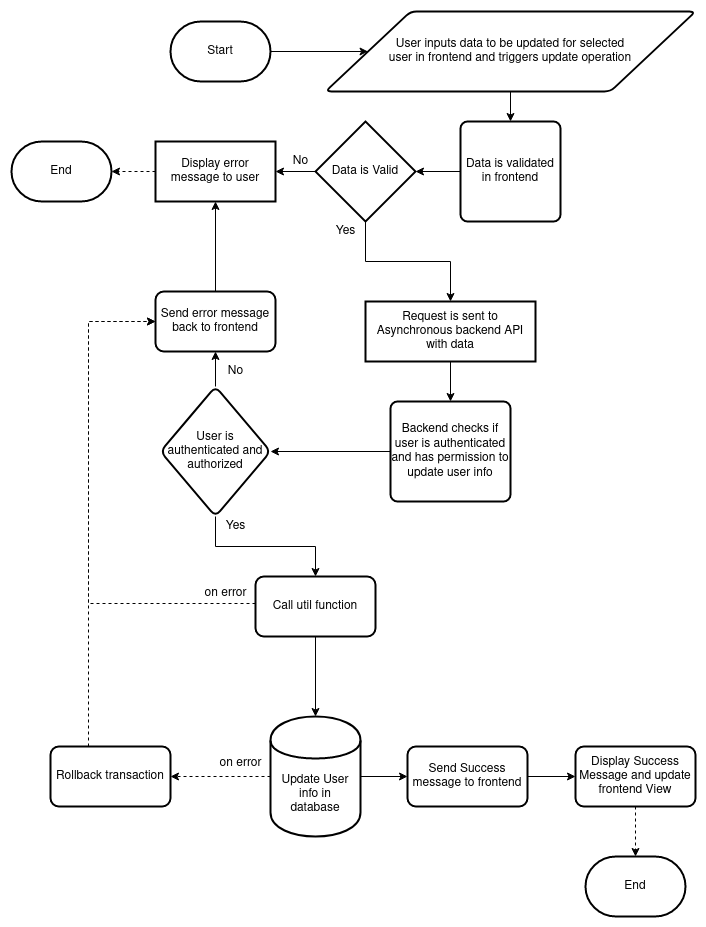

The diagram above was exported from draw.io. Its source (the exported page's mxGraphModel, read from the mxfile embedded in the PNG):
<mxGraphModel dx="1016" dy="1191" grid="1" gridSize="10" guides="1" tooltips="1" connect="1" arrows="1" fold="1" page="1" pageScale="1" pageWidth="850" pageHeight="1100" math="0" shadow="0">
  <root>
    <mxCell id="wWphUYBo3796ojH4ghle-0" />
    <mxCell id="wWphUYBo3796ojH4ghle-1" parent="wWphUYBo3796ojH4ghle-0" />
    <mxCell id="wWphUYBo3796ojH4ghle-2" value="Start" style="strokeWidth=2;html=1;shape=mxgraph.flowchart.terminator;whiteSpace=wrap;" vertex="1" parent="wWphUYBo3796ojH4ghle-1">
      <mxGeometry x="242" y="58" width="100" height="60" as="geometry" />
    </mxCell>
    <mxCell id="wWphUYBo3796ojH4ghle-3" value="" style="edgeStyle=orthogonalEdgeStyle;rounded=0;orthogonalLoop=1;jettySize=auto;html=1;startArrow=classic;startFill=1;endArrow=none;endFill=0;" edge="1" parent="wWphUYBo3796ojH4ghle-1" source="wWphUYBo3796ojH4ghle-4" target="wWphUYBo3796ojH4ghle-2">
      <mxGeometry relative="1" as="geometry" />
    </mxCell>
    <mxCell id="wWphUYBo3796ojH4ghle-4" value="&lt;div&gt;User inputs data to be updated for selected&lt;/div&gt;&lt;div&gt;user in frontend and triggers update operation&lt;/div&gt;" style="shape=parallelogram;html=1;strokeWidth=2;perimeter=parallelogramPerimeter;whiteSpace=wrap;rounded=1;arcSize=12;size=0.23;" vertex="1" parent="wWphUYBo3796ojH4ghle-1">
      <mxGeometry x="397" y="48" width="370" height="80" as="geometry" />
    </mxCell>
    <mxCell id="wWphUYBo3796ojH4ghle-5" value="" style="edgeStyle=orthogonalEdgeStyle;rounded=0;orthogonalLoop=1;jettySize=auto;html=1;startArrow=classic;startFill=1;endArrow=none;endFill=0;" edge="1" parent="wWphUYBo3796ojH4ghle-1" source="wWphUYBo3796ojH4ghle-6" target="wWphUYBo3796ojH4ghle-4">
      <mxGeometry relative="1" as="geometry" />
    </mxCell>
    <mxCell id="wWphUYBo3796ojH4ghle-6" value="Data is validated in frontend" style="rounded=1;whiteSpace=wrap;html=1;absoluteArcSize=1;arcSize=14;strokeWidth=2;" vertex="1" parent="wWphUYBo3796ojH4ghle-1">
      <mxGeometry x="532" y="158" width="100" height="100" as="geometry" />
    </mxCell>
    <mxCell id="wWphUYBo3796ojH4ghle-7" value="" style="edgeStyle=orthogonalEdgeStyle;rounded=0;orthogonalLoop=1;jettySize=auto;html=1;startArrow=classic;startFill=1;endArrow=none;endFill=0;" edge="1" parent="wWphUYBo3796ojH4ghle-1" source="wWphUYBo3796ojH4ghle-10" target="wWphUYBo3796ojH4ghle-6">
      <mxGeometry relative="1" as="geometry" />
    </mxCell>
    <mxCell id="wWphUYBo3796ojH4ghle-8" value="" style="edgeStyle=orthogonalEdgeStyle;rounded=0;orthogonalLoop=1;jettySize=auto;html=1;startArrow=none;startFill=0;endArrow=classic;endFill=1;" edge="1" parent="wWphUYBo3796ojH4ghle-1" source="wWphUYBo3796ojH4ghle-10" target="wWphUYBo3796ojH4ghle-12">
      <mxGeometry relative="1" as="geometry" />
    </mxCell>
    <mxCell id="wWphUYBo3796ojH4ghle-9" value="" style="edgeStyle=orthogonalEdgeStyle;rounded=0;orthogonalLoop=1;jettySize=auto;html=1;startArrow=none;startFill=0;endArrow=classic;endFill=1;" edge="1" parent="wWphUYBo3796ojH4ghle-1" source="wWphUYBo3796ojH4ghle-10" target="wWphUYBo3796ojH4ghle-15">
      <mxGeometry relative="1" as="geometry" />
    </mxCell>
    <mxCell id="wWphUYBo3796ojH4ghle-10" value="Data is Valid" style="strokeWidth=2;html=1;shape=mxgraph.flowchart.decision;whiteSpace=wrap;" vertex="1" parent="wWphUYBo3796ojH4ghle-1">
      <mxGeometry x="387" y="158" width="100" height="100" as="geometry" />
    </mxCell>
    <mxCell id="wWphUYBo3796ojH4ghle-11" value="" style="edgeStyle=orthogonalEdgeStyle;rounded=0;orthogonalLoop=1;jettySize=auto;html=1;dashed=1;startArrow=none;startFill=0;endArrow=classic;endFill=1;" edge="1" parent="wWphUYBo3796ojH4ghle-1" source="wWphUYBo3796ojH4ghle-12" target="wWphUYBo3796ojH4ghle-43">
      <mxGeometry relative="1" as="geometry" />
    </mxCell>
    <mxCell id="wWphUYBo3796ojH4ghle-12" value="Display error message to user" style="whiteSpace=wrap;html=1;strokeWidth=2;" vertex="1" parent="wWphUYBo3796ojH4ghle-1">
      <mxGeometry x="227" y="178" width="120" height="60" as="geometry" />
    </mxCell>
    <mxCell id="wWphUYBo3796ojH4ghle-13" value="No" style="text;html=1;align=center;verticalAlign=middle;resizable=0;points=[];autosize=1;" vertex="1" parent="wWphUYBo3796ojH4ghle-1">
      <mxGeometry x="357" y="188" width="30" height="20" as="geometry" />
    </mxCell>
    <mxCell id="wWphUYBo3796ojH4ghle-14" value="" style="edgeStyle=orthogonalEdgeStyle;rounded=0;orthogonalLoop=1;jettySize=auto;html=1;startArrow=none;startFill=0;endArrow=classic;endFill=1;" edge="1" parent="wWphUYBo3796ojH4ghle-1" source="wWphUYBo3796ojH4ghle-15" target="wWphUYBo3796ojH4ghle-18">
      <mxGeometry relative="1" as="geometry" />
    </mxCell>
    <mxCell id="wWphUYBo3796ojH4ghle-15" value="Request is sent to Asynchronous backend API with data" style="whiteSpace=wrap;html=1;strokeWidth=2;" vertex="1" parent="wWphUYBo3796ojH4ghle-1">
      <mxGeometry x="437" y="338" width="170" height="60" as="geometry" />
    </mxCell>
    <mxCell id="wWphUYBo3796ojH4ghle-16" value="&lt;div&gt;Yes&lt;/div&gt;" style="text;html=1;align=center;verticalAlign=middle;resizable=0;points=[];autosize=1;" vertex="1" parent="wWphUYBo3796ojH4ghle-1">
      <mxGeometry x="397" y="258" width="40" height="20" as="geometry" />
    </mxCell>
    <mxCell id="wWphUYBo3796ojH4ghle-17" value="" style="edgeStyle=orthogonalEdgeStyle;rounded=0;orthogonalLoop=1;jettySize=auto;html=1;startArrow=none;startFill=0;endArrow=classic;endFill=1;" edge="1" parent="wWphUYBo3796ojH4ghle-1" source="wWphUYBo3796ojH4ghle-18" target="wWphUYBo3796ojH4ghle-21">
      <mxGeometry relative="1" as="geometry" />
    </mxCell>
    <mxCell id="wWphUYBo3796ojH4ghle-18" value="Backend checks if user is authenticated and has permission to update user info" style="rounded=1;whiteSpace=wrap;html=1;absoluteArcSize=1;arcSize=14;strokeWidth=2;" vertex="1" parent="wWphUYBo3796ojH4ghle-1">
      <mxGeometry x="462" y="438" width="120" height="100" as="geometry" />
    </mxCell>
    <mxCell id="wWphUYBo3796ojH4ghle-19" value="" style="edgeStyle=orthogonalEdgeStyle;rounded=0;orthogonalLoop=1;jettySize=auto;html=1;startArrow=none;startFill=0;endArrow=classic;endFill=1;" edge="1" parent="wWphUYBo3796ojH4ghle-1" source="wWphUYBo3796ojH4ghle-21" target="wWphUYBo3796ojH4ghle-23">
      <mxGeometry relative="1" as="geometry" />
    </mxCell>
    <mxCell id="wWphUYBo3796ojH4ghle-20" value="" style="edgeStyle=orthogonalEdgeStyle;rounded=0;orthogonalLoop=1;jettySize=auto;html=1;startArrow=none;startFill=0;endArrow=classic;endFill=1;" edge="1" parent="wWphUYBo3796ojH4ghle-1" source="wWphUYBo3796ojH4ghle-21" target="wWphUYBo3796ojH4ghle-28">
      <mxGeometry relative="1" as="geometry" />
    </mxCell>
    <mxCell id="wWphUYBo3796ojH4ghle-21" value="User is authenticated and authorized" style="rhombus;whiteSpace=wrap;html=1;rounded=1;strokeWidth=2;arcSize=14;" vertex="1" parent="wWphUYBo3796ojH4ghle-1">
      <mxGeometry x="232" y="423" width="110" height="130" as="geometry" />
    </mxCell>
    <mxCell id="wWphUYBo3796ojH4ghle-22" value="" style="edgeStyle=orthogonalEdgeStyle;rounded=0;orthogonalLoop=1;jettySize=auto;html=1;startArrow=none;startFill=0;endArrow=classic;endFill=1;" edge="1" parent="wWphUYBo3796ojH4ghle-1" source="wWphUYBo3796ojH4ghle-23" target="wWphUYBo3796ojH4ghle-12">
      <mxGeometry relative="1" as="geometry" />
    </mxCell>
    <mxCell id="wWphUYBo3796ojH4ghle-23" value="Send error message back to frontend" style="whiteSpace=wrap;html=1;rounded=1;strokeWidth=2;arcSize=14;" vertex="1" parent="wWphUYBo3796ojH4ghle-1">
      <mxGeometry x="227" y="328" width="120" height="60" as="geometry" />
    </mxCell>
    <mxCell id="wWphUYBo3796ojH4ghle-24" value="No" style="text;html=1;align=center;verticalAlign=middle;resizable=0;points=[];autosize=1;" vertex="1" parent="wWphUYBo3796ojH4ghle-1">
      <mxGeometry x="292" y="398" width="30" height="20" as="geometry" />
    </mxCell>
    <mxCell id="P_N_gdOT6XoJ_Qr2XHNh-0" value="" style="edgeStyle=orthogonalEdgeStyle;rounded=0;orthogonalLoop=1;jettySize=auto;html=1;startArrow=none;startFill=0;endArrow=classic;endFill=1;" edge="1" parent="wWphUYBo3796ojH4ghle-1" source="wWphUYBo3796ojH4ghle-28" target="wWphUYBo3796ojH4ghle-32">
      <mxGeometry relative="1" as="geometry" />
    </mxCell>
    <mxCell id="P_N_gdOT6XoJ_Qr2XHNh-4" style="edgeStyle=orthogonalEdgeStyle;rounded=0;orthogonalLoop=1;jettySize=auto;html=1;entryX=0;entryY=0.5;entryDx=0;entryDy=0;dashed=1;startArrow=none;startFill=0;endArrow=classic;endFill=1;" edge="1" parent="wWphUYBo3796ojH4ghle-1" source="wWphUYBo3796ojH4ghle-28" target="wWphUYBo3796ojH4ghle-23">
      <mxGeometry relative="1" as="geometry">
        <Array as="points">
          <mxPoint x="160" y="640" />
          <mxPoint x="160" y="358" />
        </Array>
      </mxGeometry>
    </mxCell>
    <mxCell id="wWphUYBo3796ojH4ghle-28" value="Call util function" style="whiteSpace=wrap;html=1;rounded=1;strokeWidth=2;arcSize=14;" vertex="1" parent="wWphUYBo3796ojH4ghle-1">
      <mxGeometry x="327" y="613" width="120" height="60" as="geometry" />
    </mxCell>
    <mxCell id="wWphUYBo3796ojH4ghle-29" value="Yes" style="text;html=1;align=center;verticalAlign=middle;resizable=0;points=[];autosize=1;" vertex="1" parent="wWphUYBo3796ojH4ghle-1">
      <mxGeometry x="287" y="553" width="40" height="20" as="geometry" />
    </mxCell>
    <mxCell id="wWphUYBo3796ojH4ghle-30" value="" style="edgeStyle=orthogonalEdgeStyle;rounded=0;orthogonalLoop=1;jettySize=auto;html=1;startArrow=none;startFill=0;endArrow=classic;endFill=1;" edge="1" parent="wWphUYBo3796ojH4ghle-1" source="wWphUYBo3796ojH4ghle-32" target="wWphUYBo3796ojH4ghle-37">
      <mxGeometry relative="1" as="geometry" />
    </mxCell>
    <mxCell id="P_N_gdOT6XoJ_Qr2XHNh-2" value="" style="edgeStyle=orthogonalEdgeStyle;rounded=0;orthogonalLoop=1;jettySize=auto;html=1;startArrow=none;startFill=0;endArrow=classic;endFill=1;dashed=1;" edge="1" parent="wWphUYBo3796ojH4ghle-1" source="wWphUYBo3796ojH4ghle-32" target="P_N_gdOT6XoJ_Qr2XHNh-1">
      <mxGeometry relative="1" as="geometry" />
    </mxCell>
    <mxCell id="wWphUYBo3796ojH4ghle-32" value="&lt;div&gt;Update User info in&lt;/div&gt;&lt;div&gt;database&lt;/div&gt;" style="shape=cylinder;whiteSpace=wrap;html=1;boundedLbl=1;backgroundOutline=1;rounded=1;strokeWidth=2;arcSize=14;" vertex="1" parent="wWphUYBo3796ojH4ghle-1">
      <mxGeometry x="342" y="753" width="90" height="120" as="geometry" />
    </mxCell>
    <mxCell id="wWphUYBo3796ojH4ghle-36" value="" style="edgeStyle=orthogonalEdgeStyle;rounded=0;orthogonalLoop=1;jettySize=auto;html=1;startArrow=none;startFill=0;endArrow=classic;endFill=1;" edge="1" parent="wWphUYBo3796ojH4ghle-1" source="wWphUYBo3796ojH4ghle-37" target="wWphUYBo3796ojH4ghle-39">
      <mxGeometry relative="1" as="geometry" />
    </mxCell>
    <mxCell id="wWphUYBo3796ojH4ghle-37" value="Send Success message to frontend" style="whiteSpace=wrap;html=1;rounded=1;strokeWidth=2;arcSize=14;" vertex="1" parent="wWphUYBo3796ojH4ghle-1">
      <mxGeometry x="479" y="783" width="120" height="60" as="geometry" />
    </mxCell>
    <mxCell id="wWphUYBo3796ojH4ghle-38" value="" style="edgeStyle=orthogonalEdgeStyle;rounded=0;orthogonalLoop=1;jettySize=auto;html=1;dashed=1;startArrow=none;startFill=0;endArrow=classic;endFill=1;" edge="1" parent="wWphUYBo3796ojH4ghle-1" source="wWphUYBo3796ojH4ghle-39" target="wWphUYBo3796ojH4ghle-42">
      <mxGeometry relative="1" as="geometry" />
    </mxCell>
    <mxCell id="wWphUYBo3796ojH4ghle-39" value="Display Success Message and update frontend View" style="whiteSpace=wrap;html=1;rounded=1;strokeWidth=2;arcSize=14;" vertex="1" parent="wWphUYBo3796ojH4ghle-1">
      <mxGeometry x="647" y="783" width="120" height="60" as="geometry" />
    </mxCell>
    <mxCell id="wWphUYBo3796ojH4ghle-40" value="on error" style="text;html=1;align=center;verticalAlign=middle;resizable=0;points=[];autosize=1;" vertex="1" parent="wWphUYBo3796ojH4ghle-1">
      <mxGeometry x="267" y="620" width="60" height="20" as="geometry" />
    </mxCell>
    <mxCell id="wWphUYBo3796ojH4ghle-41" value="on error" style="text;html=1;align=center;verticalAlign=middle;resizable=0;points=[];autosize=1;" vertex="1" parent="wWphUYBo3796ojH4ghle-1">
      <mxGeometry x="282" y="790" width="60" height="20" as="geometry" />
    </mxCell>
    <mxCell id="wWphUYBo3796ojH4ghle-42" value="End" style="strokeWidth=2;html=1;shape=mxgraph.flowchart.terminator;whiteSpace=wrap;" vertex="1" parent="wWphUYBo3796ojH4ghle-1">
      <mxGeometry x="657" y="893" width="100" height="60" as="geometry" />
    </mxCell>
    <mxCell id="wWphUYBo3796ojH4ghle-43" value="End" style="strokeWidth=2;html=1;shape=mxgraph.flowchart.terminator;whiteSpace=wrap;" vertex="1" parent="wWphUYBo3796ojH4ghle-1">
      <mxGeometry x="83" y="178" width="100" height="60" as="geometry" />
    </mxCell>
    <mxCell id="P_N_gdOT6XoJ_Qr2XHNh-5" style="edgeStyle=orthogonalEdgeStyle;rounded=0;orthogonalLoop=1;jettySize=auto;html=1;entryX=0;entryY=0.5;entryDx=0;entryDy=0;dashed=1;startArrow=none;startFill=0;endArrow=classic;endFill=1;" edge="1" parent="wWphUYBo3796ojH4ghle-1" source="P_N_gdOT6XoJ_Qr2XHNh-1" target="wWphUYBo3796ojH4ghle-23">
      <mxGeometry relative="1" as="geometry">
        <Array as="points">
          <mxPoint x="160" y="358" />
        </Array>
      </mxGeometry>
    </mxCell>
    <mxCell id="P_N_gdOT6XoJ_Qr2XHNh-1" value="Rollback transaction" style="whiteSpace=wrap;html=1;rounded=1;strokeWidth=2;arcSize=14;" vertex="1" parent="wWphUYBo3796ojH4ghle-1">
      <mxGeometry x="122" y="783" width="120" height="60" as="geometry" />
    </mxCell>
  </root>
</mxGraphModel>